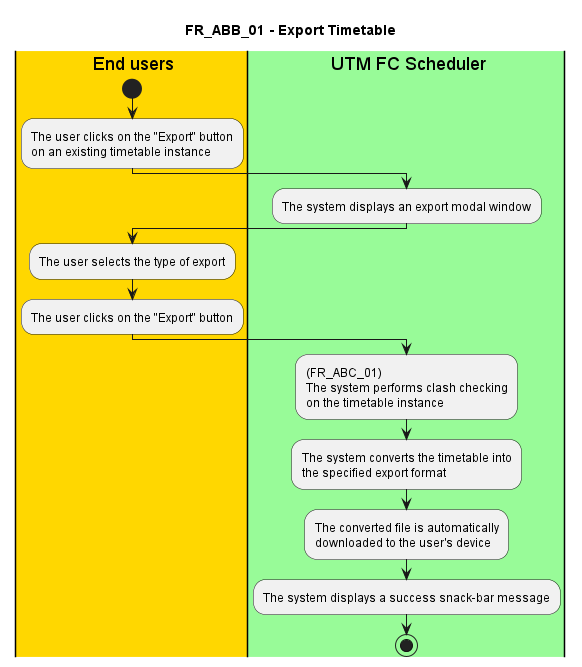

The diagram above was rendered by PlantUML. Its source (embedded in the PNG):
@startuml FR_ABB_01
title FR_ABB_01 - Export Timetable


|#gold|eu| End users
|#palegreen|sys| UTM FC Scheduler

|eu|
start
:The user clicks on the "Export" button 
on an existing timetable instance;

|sys|
:The system displays an export modal window;

|eu|
:The user selects the type of export;
:The user clicks on the "Export" button;

|sys|
:(FR_ABC_01) 
The system performs clash checking
on the timetable instance;

:The system converts the timetable into
the specified export format;

:The converted file is automatically
downloaded to the user's device;

:The system displays a success snack-bar message;

stop

@enduml